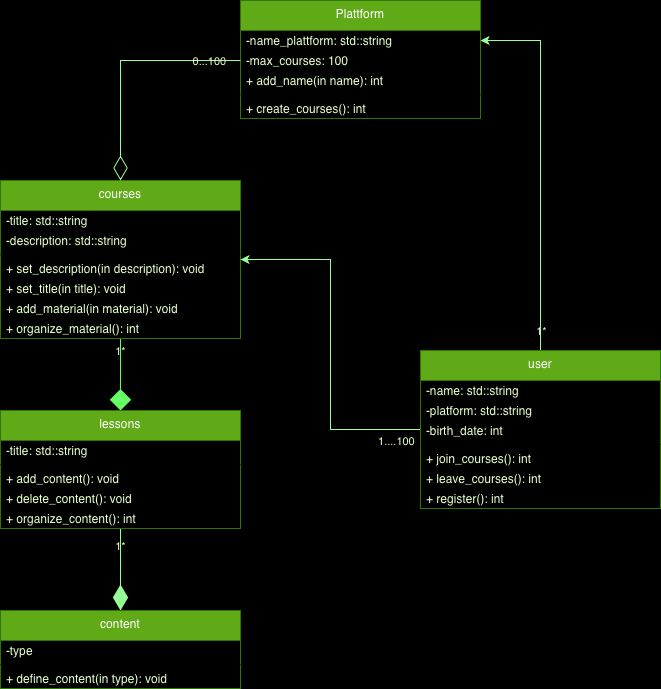

The diagram above was exported from draw.io. Its source (the exported page's mxGraphModel, read from the mxfile embedded in the PNG):
<mxGraphModel dx="1437" dy="996" grid="0" gridSize="10" guides="1" tooltips="1" connect="1" arrows="1" fold="1" page="0" pageScale="1" pageWidth="827" pageHeight="1169" background="#000000" math="0" shadow="0">
  <root>
    <mxCell id="0" />
    <mxCell id="1" parent="0" />
    <mxCell id="AdcVVMFr_UdPBTCqbgsQ-24" edge="1" parent="1" source="fiH_MNfn-h5RX8DzWvns-1" style="edgeStyle=orthogonalEdgeStyle;rounded=0;orthogonalLoop=1;jettySize=auto;html=1;entryX=0.5;entryY=0;entryDx=0;entryDy=0;endArrow=diamond;endFill=1;endSize=19;fontColor=#E6FFCC;labelBackgroundColor=none;labelBorderColor=none;strokeColor=#66FF66;" target="AdcVVMFr_UdPBTCqbgsQ-2">
      <mxGeometry relative="1" as="geometry" />
    </mxCell>
    <mxCell id="AdcVVMFr_UdPBTCqbgsQ-28" connectable="0" parent="AdcVVMFr_UdPBTCqbgsQ-24" style="edgeLabel;html=1;align=center;verticalAlign=middle;resizable=0;points=[];fontColor=#E6FFCC;labelBackgroundColor=none;labelBorderColor=none;" value="1*" vertex="1">
      <mxGeometry relative="1" x="-0.6667" y="-1" as="geometry">
        <mxPoint as="offset" />
      </mxGeometry>
    </mxCell>
    <mxCell id="fiH_MNfn-h5RX8DzWvns-1" parent="1" style="swimlane;fontStyle=0;align=center;verticalAlign=top;childLayout=stackLayout;horizontal=1;startSize=30;horizontalStack=0;resizeParent=1;resizeParentMax=0;resizeLast=0;collapsible=0;marginBottom=0;html=1;whiteSpace=wrap;fontColor=#ffffff;labelBackgroundColor=none;labelBorderColor=none;fillColor=#60a917;strokeColor=#2D7600;" value="courses" vertex="1">
      <mxGeometry height="158" width="240" x="84" y="270" as="geometry" />
    </mxCell>
    <mxCell id="fiH_MNfn-h5RX8DzWvns-3" parent="fiH_MNfn-h5RX8DzWvns-1" style="text;html=1;strokeColor=none;fillColor=none;align=left;verticalAlign=middle;spacingLeft=4;spacingRight=4;overflow=hidden;rotatable=0;points=[[0,0.5],[1,0.5]];portConstraint=eastwest;whiteSpace=wrap;fontColor=#E6FFCC;labelBackgroundColor=none;labelBorderColor=none;" value="-title: std::string" vertex="1">
      <mxGeometry height="20" width="240" y="30" as="geometry" />
    </mxCell>
    <mxCell id="fiH_MNfn-h5RX8DzWvns-5" parent="fiH_MNfn-h5RX8DzWvns-1" style="text;html=1;strokeColor=none;fillColor=none;align=left;verticalAlign=middle;spacingLeft=4;spacingRight=4;overflow=hidden;rotatable=0;points=[[0,0.5],[1,0.5]];portConstraint=eastwest;whiteSpace=wrap;fontColor=#E6FFCC;labelBackgroundColor=none;labelBorderColor=none;" value="-description: std::string" vertex="1">
      <mxGeometry height="20" width="240" y="50" as="geometry" />
    </mxCell>
    <mxCell id="fiH_MNfn-h5RX8DzWvns-6" parent="fiH_MNfn-h5RX8DzWvns-1" style="line;strokeWidth=1;fillColor=none;align=left;verticalAlign=middle;spacingTop=-1;spacingLeft=3;spacingRight=3;rotatable=0;labelPosition=right;points=[];portConstraint=eastwest;fontColor=#E6FFCC;labelBackgroundColor=none;labelBorderColor=none;" value="" vertex="1">
      <mxGeometry height="8" width="240" y="70" as="geometry" />
    </mxCell>
    <mxCell id="i1DEILIBBYN6Vnhwmh43-1" parent="fiH_MNfn-h5RX8DzWvns-1" style="text;html=1;strokeColor=none;fillColor=none;align=left;verticalAlign=middle;spacingLeft=4;spacingRight=4;overflow=hidden;rotatable=0;points=[[0,0.5],[1,0.5]];portConstraint=eastwest;whiteSpace=wrap;fontColor=#E6FFCC;labelBackgroundColor=none;labelBorderColor=none;" value="+ set_description(in description): void" vertex="1">
      <mxGeometry height="20" width="240" y="78" as="geometry" />
    </mxCell>
    <mxCell id="fiH_MNfn-h5RX8DzWvns-8" parent="fiH_MNfn-h5RX8DzWvns-1" style="text;html=1;strokeColor=none;fillColor=none;align=left;verticalAlign=middle;spacingLeft=4;spacingRight=4;overflow=hidden;rotatable=0;points=[[0,0.5],[1,0.5]];portConstraint=eastwest;whiteSpace=wrap;fontColor=#E6FFCC;labelBackgroundColor=none;labelBorderColor=none;" value="+ set_title(in title): void" vertex="1">
      <mxGeometry height="20" width="240" y="98" as="geometry" />
    </mxCell>
    <mxCell id="i1DEILIBBYN6Vnhwmh43-2" parent="fiH_MNfn-h5RX8DzWvns-1" style="text;html=1;strokeColor=none;fillColor=none;align=left;verticalAlign=middle;spacingLeft=4;spacingRight=4;overflow=hidden;rotatable=0;points=[[0,0.5],[1,0.5]];portConstraint=eastwest;whiteSpace=wrap;fontColor=#E6FFCC;labelBackgroundColor=none;labelBorderColor=none;" value="+ add_material(in material): void" vertex="1">
      <mxGeometry height="20" width="240" y="118" as="geometry" />
    </mxCell>
    <mxCell id="AdcVVMFr_UdPBTCqbgsQ-1" parent="fiH_MNfn-h5RX8DzWvns-1" style="text;html=1;strokeColor=none;fillColor=none;align=left;verticalAlign=middle;spacingLeft=4;spacingRight=4;overflow=hidden;rotatable=0;points=[[0,0.5],[1,0.5]];portConstraint=eastwest;whiteSpace=wrap;fontColor=#E6FFCC;labelBackgroundColor=none;labelBorderColor=none;" value="+ organize_material(): int" vertex="1">
      <mxGeometry height="20" width="240" y="138" as="geometry" />
    </mxCell>
    <mxCell id="AdcVVMFr_UdPBTCqbgsQ-25" edge="1" parent="1" source="AdcVVMFr_UdPBTCqbgsQ-2" style="edgeStyle=orthogonalEdgeStyle;rounded=0;orthogonalLoop=1;jettySize=auto;html=1;entryX=0.5;entryY=0;entryDx=0;entryDy=0;endArrow=diamondThin;endFill=1;endSize=23;fontColor=#E6FFCC;labelBackgroundColor=none;labelBorderColor=none;strokeColor=#99FF99;" target="AdcVVMFr_UdPBTCqbgsQ-10">
      <mxGeometry relative="1" as="geometry" />
    </mxCell>
    <mxCell id="AdcVVMFr_UdPBTCqbgsQ-29" connectable="0" parent="AdcVVMFr_UdPBTCqbgsQ-25" style="edgeLabel;html=1;align=center;verticalAlign=middle;resizable=0;points=[];fontColor=#E6FFCC;labelBackgroundColor=none;labelBorderColor=none;" value="1*" vertex="1">
      <mxGeometry relative="1" x="-0.5854" y="-1" as="geometry">
        <mxPoint as="offset" />
      </mxGeometry>
    </mxCell>
    <mxCell id="AdcVVMFr_UdPBTCqbgsQ-2" parent="1" style="swimlane;fontStyle=0;align=center;verticalAlign=top;childLayout=stackLayout;horizontal=1;startSize=30;horizontalStack=0;resizeParent=1;resizeParentMax=0;resizeLast=0;collapsible=0;marginBottom=0;html=1;whiteSpace=wrap;fontColor=#ffffff;labelBackgroundColor=none;labelBorderColor=none;fillColor=#60a917;strokeColor=#2D7600;" value="lessons" vertex="1">
      <mxGeometry height="118" width="240" x="84" y="500" as="geometry" />
    </mxCell>
    <mxCell id="AdcVVMFr_UdPBTCqbgsQ-3" parent="AdcVVMFr_UdPBTCqbgsQ-2" style="text;html=1;strokeColor=none;fillColor=none;align=left;verticalAlign=middle;spacingLeft=4;spacingRight=4;overflow=hidden;rotatable=0;points=[[0,0.5],[1,0.5]];portConstraint=eastwest;whiteSpace=wrap;fontColor=#E6FFCC;labelBackgroundColor=none;labelBorderColor=none;" value="-title: std::string" vertex="1">
      <mxGeometry height="20" width="240" y="30" as="geometry" />
    </mxCell>
    <mxCell id="AdcVVMFr_UdPBTCqbgsQ-5" parent="AdcVVMFr_UdPBTCqbgsQ-2" style="line;strokeWidth=1;fillColor=none;align=left;verticalAlign=middle;spacingTop=-1;spacingLeft=3;spacingRight=3;rotatable=0;labelPosition=right;points=[];portConstraint=eastwest;fontColor=#E6FFCC;labelBackgroundColor=none;labelBorderColor=none;" value="" vertex="1">
      <mxGeometry height="8" width="240" y="50" as="geometry" />
    </mxCell>
    <mxCell id="AdcVVMFr_UdPBTCqbgsQ-6" parent="AdcVVMFr_UdPBTCqbgsQ-2" style="text;html=1;strokeColor=none;fillColor=none;align=left;verticalAlign=middle;spacingLeft=4;spacingRight=4;overflow=hidden;rotatable=0;points=[[0,0.5],[1,0.5]];portConstraint=eastwest;whiteSpace=wrap;fontColor=#E6FFCC;labelBackgroundColor=none;labelBorderColor=none;" value="+ add_content(): void" vertex="1">
      <mxGeometry height="20" width="240" y="58" as="geometry" />
    </mxCell>
    <mxCell id="AdcVVMFr_UdPBTCqbgsQ-7" parent="AdcVVMFr_UdPBTCqbgsQ-2" style="text;html=1;strokeColor=none;fillColor=none;align=left;verticalAlign=middle;spacingLeft=4;spacingRight=4;overflow=hidden;rotatable=0;points=[[0,0.5],[1,0.5]];portConstraint=eastwest;whiteSpace=wrap;fontColor=#E6FFCC;labelBackgroundColor=none;labelBorderColor=none;" value="+ delete_content(): void" vertex="1">
      <mxGeometry height="20" width="240" y="78" as="geometry" />
    </mxCell>
    <mxCell id="AdcVVMFr_UdPBTCqbgsQ-9" parent="AdcVVMFr_UdPBTCqbgsQ-2" style="text;html=1;strokeColor=none;fillColor=none;align=left;verticalAlign=middle;spacingLeft=4;spacingRight=4;overflow=hidden;rotatable=0;points=[[0,0.5],[1,0.5]];portConstraint=eastwest;whiteSpace=wrap;fontColor=#E6FFCC;labelBackgroundColor=none;labelBorderColor=none;" value="+ organize_content(): int" vertex="1">
      <mxGeometry height="20" width="240" y="98" as="geometry" />
    </mxCell>
    <mxCell id="AdcVVMFr_UdPBTCqbgsQ-10" parent="1" style="swimlane;fontStyle=0;align=center;verticalAlign=top;childLayout=stackLayout;horizontal=1;startSize=30;horizontalStack=0;resizeParent=1;resizeParentMax=0;resizeLast=0;collapsible=0;marginBottom=0;html=1;whiteSpace=wrap;fontColor=#ffffff;labelBackgroundColor=none;labelBorderColor=none;fillColor=#60a917;strokeColor=#2D7600;" value="content" vertex="1">
      <mxGeometry height="78" width="240" x="84" y="700" as="geometry" />
    </mxCell>
    <mxCell id="AdcVVMFr_UdPBTCqbgsQ-11" parent="AdcVVMFr_UdPBTCqbgsQ-10" style="text;html=1;strokeColor=none;fillColor=none;align=left;verticalAlign=middle;spacingLeft=4;spacingRight=4;overflow=hidden;rotatable=0;points=[[0,0.5],[1,0.5]];portConstraint=eastwest;whiteSpace=wrap;fontColor=#E6FFCC;labelBackgroundColor=none;labelBorderColor=none;" value="-type" vertex="1">
      <mxGeometry height="20" width="240" y="30" as="geometry" />
    </mxCell>
    <mxCell id="AdcVVMFr_UdPBTCqbgsQ-12" parent="AdcVVMFr_UdPBTCqbgsQ-10" style="line;strokeWidth=1;fillColor=none;align=left;verticalAlign=middle;spacingTop=-1;spacingLeft=3;spacingRight=3;rotatable=0;labelPosition=right;points=[];portConstraint=eastwest;fontColor=#E6FFCC;labelBackgroundColor=none;labelBorderColor=none;" value="" vertex="1">
      <mxGeometry height="8" width="240" y="50" as="geometry" />
    </mxCell>
    <mxCell id="AdcVVMFr_UdPBTCqbgsQ-13" parent="AdcVVMFr_UdPBTCqbgsQ-10" style="text;html=1;strokeColor=none;fillColor=none;align=left;verticalAlign=middle;spacingLeft=4;spacingRight=4;overflow=hidden;rotatable=0;points=[[0,0.5],[1,0.5]];portConstraint=eastwest;whiteSpace=wrap;fontColor=#E6FFCC;labelBackgroundColor=none;labelBorderColor=none;" value="+ define_content(in type): void" vertex="1">
      <mxGeometry height="20" width="240" y="58" as="geometry" />
    </mxCell>
    <mxCell id="AdcVVMFr_UdPBTCqbgsQ-26" edge="1" parent="1" source="AdcVVMFr_UdPBTCqbgsQ-16" style="edgeStyle=orthogonalEdgeStyle;rounded=0;orthogonalLoop=1;jettySize=auto;html=1;entryX=1;entryY=0.5;entryDx=0;entryDy=0;fontColor=#E6FFCC;labelBackgroundColor=none;labelBorderColor=none;strokeColor=#99FF99;" target="fiH_MNfn-h5RX8DzWvns-1">
      <mxGeometry relative="1" as="geometry" />
    </mxCell>
    <mxCell id="AdcVVMFr_UdPBTCqbgsQ-27" connectable="0" parent="AdcVVMFr_UdPBTCqbgsQ-26" style="edgeLabel;html=1;align=center;verticalAlign=middle;resizable=0;points=[];fontColor=#E6FFCC;labelBackgroundColor=none;labelBorderColor=none;" value="1....100" vertex="1">
      <mxGeometry relative="1" x="-0.8571" y="2" as="geometry">
        <mxPoint y="9" as="offset" />
      </mxGeometry>
    </mxCell>
    <mxCell id="AdcVVMFr_UdPBTCqbgsQ-38" edge="1" parent="1" source="AdcVVMFr_UdPBTCqbgsQ-16" style="edgeStyle=orthogonalEdgeStyle;rounded=0;orthogonalLoop=1;jettySize=auto;html=1;entryX=1;entryY=0.5;entryDx=0;entryDy=0;fontColor=#E6FFCC;labelBackgroundColor=none;labelBorderColor=none;strokeColor=#99FF99;" target="AdcVVMFr_UdPBTCqbgsQ-31">
      <mxGeometry relative="1" as="geometry" />
    </mxCell>
    <mxCell id="AdcVVMFr_UdPBTCqbgsQ-42" connectable="0" parent="AdcVVMFr_UdPBTCqbgsQ-38" style="edgeLabel;html=1;align=center;verticalAlign=middle;resizable=0;points=[];fontColor=#E6FFCC;labelBackgroundColor=none;labelBorderColor=none;" value="1*" vertex="1">
      <mxGeometry relative="1" x="-0.8919" as="geometry">
        <mxPoint as="offset" />
      </mxGeometry>
    </mxCell>
    <mxCell id="AdcVVMFr_UdPBTCqbgsQ-16" parent="1" style="swimlane;fontStyle=0;align=center;verticalAlign=top;childLayout=stackLayout;horizontal=1;startSize=30;horizontalStack=0;resizeParent=1;resizeParentMax=0;resizeLast=0;collapsible=0;marginBottom=0;html=1;whiteSpace=wrap;fontColor=#ffffff;labelBackgroundColor=none;labelBorderColor=none;fillColor=#60a917;strokeColor=#2D7600;" value="&lt;span style=&quot;color: rgb(255, 255, 255);&quot;&gt;user&lt;/span&gt;" vertex="1">
      <mxGeometry height="158" width="240" x="504" y="440" as="geometry" />
    </mxCell>
    <mxCell id="AdcVVMFr_UdPBTCqbgsQ-17" parent="AdcVVMFr_UdPBTCqbgsQ-16" style="text;html=1;strokeColor=none;fillColor=none;align=left;verticalAlign=middle;spacingLeft=4;spacingRight=4;overflow=hidden;rotatable=0;points=[[0,0.5],[1,0.5]];portConstraint=eastwest;whiteSpace=wrap;fontColor=#E6FFCC;labelBackgroundColor=none;labelBorderColor=none;" value="-name: std::string" vertex="1">
      <mxGeometry height="20" width="240" y="30" as="geometry" />
    </mxCell>
    <mxCell id="AdcVVMFr_UdPBTCqbgsQ-23" parent="AdcVVMFr_UdPBTCqbgsQ-16" style="text;html=1;strokeColor=none;fillColor=none;align=left;verticalAlign=middle;spacingLeft=4;spacingRight=4;overflow=hidden;rotatable=0;points=[[0,0.5],[1,0.5]];portConstraint=eastwest;whiteSpace=wrap;fontColor=#E6FFCC;labelBackgroundColor=none;labelBorderColor=none;" value="-platform: std::string" vertex="1">
      <mxGeometry height="20" width="240" y="50" as="geometry" />
    </mxCell>
    <mxCell id="AdcVVMFr_UdPBTCqbgsQ-20" parent="AdcVVMFr_UdPBTCqbgsQ-16" style="text;html=1;strokeColor=none;fillColor=none;align=left;verticalAlign=middle;spacingLeft=4;spacingRight=4;overflow=hidden;rotatable=0;points=[[0,0.5],[1,0.5]];portConstraint=eastwest;whiteSpace=wrap;fontColor=#E6FFCC;labelBackgroundColor=none;labelBorderColor=none;" value="-birth_date: int" vertex="1">
      <mxGeometry height="20" width="240" y="70" as="geometry" />
    </mxCell>
    <mxCell id="AdcVVMFr_UdPBTCqbgsQ-18" parent="AdcVVMFr_UdPBTCqbgsQ-16" style="line;strokeWidth=1;fillColor=none;align=left;verticalAlign=middle;spacingTop=-1;spacingLeft=3;spacingRight=3;rotatable=0;labelPosition=right;points=[];portConstraint=eastwest;fontColor=#E6FFCC;labelBackgroundColor=none;labelBorderColor=none;" value="" vertex="1">
      <mxGeometry height="8" width="240" y="90" as="geometry" />
    </mxCell>
    <mxCell id="AdcVVMFr_UdPBTCqbgsQ-19" parent="AdcVVMFr_UdPBTCqbgsQ-16" style="text;html=1;strokeColor=none;fillColor=none;align=left;verticalAlign=middle;spacingLeft=4;spacingRight=4;overflow=hidden;rotatable=0;points=[[0,0.5],[1,0.5]];portConstraint=eastwest;whiteSpace=wrap;fontColor=#E6FFCC;labelBackgroundColor=none;labelBorderColor=none;" value="+ join_courses(): int" vertex="1">
      <mxGeometry height="20" width="240" y="98" as="geometry" />
    </mxCell>
    <mxCell id="AdcVVMFr_UdPBTCqbgsQ-21" parent="AdcVVMFr_UdPBTCqbgsQ-16" style="text;html=1;strokeColor=none;fillColor=none;align=left;verticalAlign=middle;spacingLeft=4;spacingRight=4;overflow=hidden;rotatable=0;points=[[0,0.5],[1,0.5]];portConstraint=eastwest;whiteSpace=wrap;fontColor=#E6FFCC;labelBackgroundColor=none;labelBorderColor=none;" value="+ leave_courses(): int" vertex="1">
      <mxGeometry height="20" width="240" y="118" as="geometry" />
    </mxCell>
    <mxCell id="AdcVVMFr_UdPBTCqbgsQ-22" parent="AdcVVMFr_UdPBTCqbgsQ-16" style="text;html=1;strokeColor=none;fillColor=none;align=left;verticalAlign=middle;spacingLeft=4;spacingRight=4;overflow=hidden;rotatable=0;points=[[0,0.5],[1,0.5]];portConstraint=eastwest;whiteSpace=wrap;fontColor=#E6FFCC;labelBackgroundColor=none;labelBorderColor=none;" value="+ register(): int" vertex="1">
      <mxGeometry height="20" width="240" y="138" as="geometry" />
    </mxCell>
    <mxCell id="AdcVVMFr_UdPBTCqbgsQ-30" parent="1" style="swimlane;fontStyle=0;align=center;verticalAlign=top;childLayout=stackLayout;horizontal=1;startSize=30;horizontalStack=0;resizeParent=1;resizeParentMax=0;resizeLast=0;collapsible=0;marginBottom=0;html=1;whiteSpace=wrap;fontColor=#ffffff;labelBackgroundColor=none;labelBorderColor=none;fillColor=#60a917;strokeColor=#2D7600;" value="Plattform" vertex="1">
      <mxGeometry height="118" width="240" x="324" y="90" as="geometry" />
    </mxCell>
    <mxCell id="AdcVVMFr_UdPBTCqbgsQ-31" parent="AdcVVMFr_UdPBTCqbgsQ-30" style="text;html=1;strokeColor=none;fillColor=none;align=left;verticalAlign=middle;spacingLeft=4;spacingRight=4;overflow=hidden;rotatable=0;points=[[0,0.5],[1,0.5]];portConstraint=eastwest;whiteSpace=wrap;fontColor=#E6FFCC;labelBackgroundColor=none;labelBorderColor=none;" value="-name_plattform: std::string" vertex="1">
      <mxGeometry height="20" width="240" y="30" as="geometry" />
    </mxCell>
    <mxCell id="AdcVVMFr_UdPBTCqbgsQ-33" parent="AdcVVMFr_UdPBTCqbgsQ-30" style="text;html=1;strokeColor=none;fillColor=none;align=left;verticalAlign=middle;spacingLeft=4;spacingRight=4;overflow=hidden;rotatable=0;points=[[0,0.5],[1,0.5]];portConstraint=eastwest;whiteSpace=wrap;fontColor=#E6FFCC;labelBackgroundColor=none;labelBorderColor=none;" value="-max_courses: 100" vertex="1">
      <mxGeometry height="20" width="240" y="50" as="geometry" />
    </mxCell>
    <mxCell id="AdcVVMFr_UdPBTCqbgsQ-40" parent="AdcVVMFr_UdPBTCqbgsQ-30" style="text;html=1;strokeColor=none;fillColor=none;align=left;verticalAlign=middle;spacingLeft=4;spacingRight=4;overflow=hidden;rotatable=0;points=[[0,0.5],[1,0.5]];portConstraint=eastwest;whiteSpace=wrap;fontColor=#E6FFCC;labelBackgroundColor=none;labelBorderColor=none;" value="+ add_name(in name): int" vertex="1">
      <mxGeometry height="20" width="240" y="70" as="geometry" />
    </mxCell>
    <mxCell id="AdcVVMFr_UdPBTCqbgsQ-34" parent="AdcVVMFr_UdPBTCqbgsQ-30" style="line;strokeWidth=1;fillColor=none;align=left;verticalAlign=middle;spacingTop=-1;spacingLeft=3;spacingRight=3;rotatable=0;labelPosition=right;points=[];portConstraint=eastwest;fontColor=#E6FFCC;labelBackgroundColor=none;labelBorderColor=none;" value="" vertex="1">
      <mxGeometry height="8" width="240" y="90" as="geometry" />
    </mxCell>
    <mxCell id="AdcVVMFr_UdPBTCqbgsQ-35" parent="AdcVVMFr_UdPBTCqbgsQ-30" style="text;html=1;strokeColor=none;fillColor=none;align=left;verticalAlign=middle;spacingLeft=4;spacingRight=4;overflow=hidden;rotatable=0;points=[[0,0.5],[1,0.5]];portConstraint=eastwest;whiteSpace=wrap;fontColor=#E6FFCC;labelBackgroundColor=none;labelBorderColor=none;" value="+ create_courses(): int" vertex="1">
      <mxGeometry height="20" width="240" y="98" as="geometry" />
    </mxCell>
    <mxCell id="AdcVVMFr_UdPBTCqbgsQ-39" edge="1" parent="1" source="AdcVVMFr_UdPBTCqbgsQ-33" style="edgeStyle=orthogonalEdgeStyle;rounded=0;orthogonalLoop=1;jettySize=auto;html=1;entryX=0.5;entryY=0;entryDx=0;entryDy=0;endArrow=diamondThin;endFill=0;endSize=22;fontColor=#E6FFCC;labelBackgroundColor=none;labelBorderColor=none;strokeColor=#99FF99;" target="fiH_MNfn-h5RX8DzWvns-1">
      <mxGeometry relative="1" as="geometry" />
    </mxCell>
    <mxCell id="AdcVVMFr_UdPBTCqbgsQ-41" connectable="0" parent="AdcVVMFr_UdPBTCqbgsQ-39" style="edgeLabel;html=1;align=center;verticalAlign=middle;resizable=0;points=[];fontColor=#E6FFCC;labelBackgroundColor=none;labelBorderColor=none;" value="0...100" vertex="1">
      <mxGeometry relative="1" x="-0.7373" y="2" as="geometry">
        <mxPoint y="-2" as="offset" />
      </mxGeometry>
    </mxCell>
  </root>
</mxGraphModel>